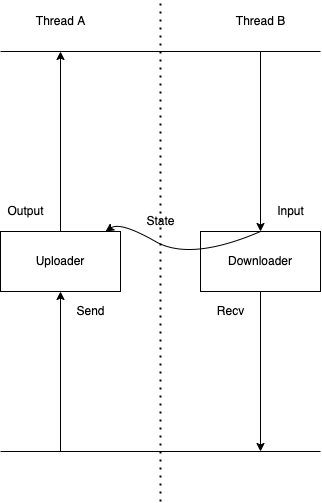

The diagram above was exported from draw.io. Its source (the exported page's mxGraphModel, read from the mxfile embedded in the PNG):
<mxGraphModel dx="957" dy="547" grid="1" gridSize="10" guides="1" tooltips="1" connect="1" arrows="1" fold="1" page="1" pageScale="1" pageWidth="850" pageHeight="1100" math="0" shadow="0">
  <root>
    <mxCell id="0" />
    <mxCell id="1" parent="0" />
    <mxCell id="2" value="Uploader" style="rounded=0;whiteSpace=wrap;html=1;fillColor=none;" vertex="1" parent="1">
      <mxGeometry x="40" y="330" width="120" height="60" as="geometry" />
    </mxCell>
    <mxCell id="3" value="Downloader" style="rounded=0;whiteSpace=wrap;html=1;fillColor=none;" vertex="1" parent="1">
      <mxGeometry x="240" y="330" width="120" height="60" as="geometry" />
    </mxCell>
    <mxCell id="4" value="" style="endArrow=classic;html=1;" edge="1" parent="1" source="2">
      <mxGeometry width="50" height="50" relative="1" as="geometry">
        <mxPoint x="90" y="300" as="sourcePoint" />
        <mxPoint x="100" y="150" as="targetPoint" />
      </mxGeometry>
    </mxCell>
    <mxCell id="5" value="" style="endArrow=classic;html=1;" edge="1" parent="1" target="2">
      <mxGeometry width="50" height="50" relative="1" as="geometry">
        <mxPoint x="100" y="550" as="sourcePoint" />
        <mxPoint x="210" y="260" as="targetPoint" />
      </mxGeometry>
    </mxCell>
    <mxCell id="6" value="Output" style="text;html=1;align=center;verticalAlign=middle;resizable=0;points=[];autosize=1;strokeColor=none;fillColor=none;" vertex="1" parent="1">
      <mxGeometry x="40" y="300" width="50" height="20" as="geometry" />
    </mxCell>
    <mxCell id="7" value="Send" style="text;html=1;align=center;verticalAlign=middle;resizable=0;points=[];autosize=1;strokeColor=none;fillColor=none;" vertex="1" parent="1">
      <mxGeometry x="110" y="400" width="40" height="20" as="geometry" />
    </mxCell>
    <mxCell id="8" value="Recv" style="text;html=1;align=center;verticalAlign=middle;resizable=0;points=[];autosize=1;strokeColor=none;fillColor=none;" vertex="1" parent="1">
      <mxGeometry x="250" y="400" width="40" height="20" as="geometry" />
    </mxCell>
    <mxCell id="9" value="" style="endArrow=classic;html=1;" edge="1" parent="1" target="3">
      <mxGeometry width="50" height="50" relative="1" as="geometry">
        <mxPoint x="300" y="150" as="sourcePoint" />
        <mxPoint x="210" y="260" as="targetPoint" />
      </mxGeometry>
    </mxCell>
    <mxCell id="10" value="" style="endArrow=none;html=1;" edge="1" parent="1">
      <mxGeometry width="50" height="50" relative="1" as="geometry">
        <mxPoint x="40" y="150" as="sourcePoint" />
        <mxPoint x="360" y="150" as="targetPoint" />
      </mxGeometry>
    </mxCell>
    <mxCell id="11" value="" style="endArrow=none;html=1;" edge="1" parent="1">
      <mxGeometry width="50" height="50" relative="1" as="geometry">
        <mxPoint x="40" y="550" as="sourcePoint" />
        <mxPoint x="360" y="550" as="targetPoint" />
      </mxGeometry>
    </mxCell>
    <mxCell id="12" value="" style="endArrow=classic;html=1;" edge="1" parent="1" source="3">
      <mxGeometry width="50" height="50" relative="1" as="geometry">
        <mxPoint x="160" y="370" as="sourcePoint" />
        <mxPoint x="300" y="550" as="targetPoint" />
      </mxGeometry>
    </mxCell>
    <mxCell id="13" value="Input" style="text;html=1;align=center;verticalAlign=middle;resizable=0;points=[];autosize=1;strokeColor=none;fillColor=none;" vertex="1" parent="1">
      <mxGeometry x="310" y="300" width="40" height="20" as="geometry" />
    </mxCell>
    <mxCell id="14" value="" style="curved=1;endArrow=classic;html=1;exitX=0.5;exitY=0;exitDx=0;exitDy=0;" edge="1" parent="1" source="3" target="2">
      <mxGeometry width="50" height="50" relative="1" as="geometry">
        <mxPoint x="160" y="370" as="sourcePoint" />
        <mxPoint x="210" y="320" as="targetPoint" />
        <Array as="points">
          <mxPoint x="230" y="360" />
          <mxPoint x="160" y="320" />
        </Array>
      </mxGeometry>
    </mxCell>
    <mxCell id="15" value="State" style="text;html=1;align=center;verticalAlign=middle;resizable=0;points=[];autosize=1;strokeColor=none;fillColor=none;" vertex="1" parent="1">
      <mxGeometry x="180" y="310" width="40" height="20" as="geometry" />
    </mxCell>
    <mxCell id="16" value="" style="endArrow=none;dashed=1;html=1;dashPattern=1 3;strokeWidth=2;" edge="1" parent="1">
      <mxGeometry width="50" height="50" relative="1" as="geometry">
        <mxPoint x="200" y="600" as="sourcePoint" />
        <mxPoint x="200" y="100" as="targetPoint" />
      </mxGeometry>
    </mxCell>
    <mxCell id="17" value="Thread A" style="text;html=1;align=center;verticalAlign=middle;resizable=0;points=[];autosize=1;strokeColor=none;fillColor=none;" vertex="1" parent="1">
      <mxGeometry x="70" y="110" width="60" height="20" as="geometry" />
    </mxCell>
    <mxCell id="18" value="Thread B" style="text;html=1;align=center;verticalAlign=middle;resizable=0;points=[];autosize=1;strokeColor=none;fillColor=none;" vertex="1" parent="1">
      <mxGeometry x="265" y="110" width="70" height="20" as="geometry" />
    </mxCell>
  </root>
</mxGraphModel>